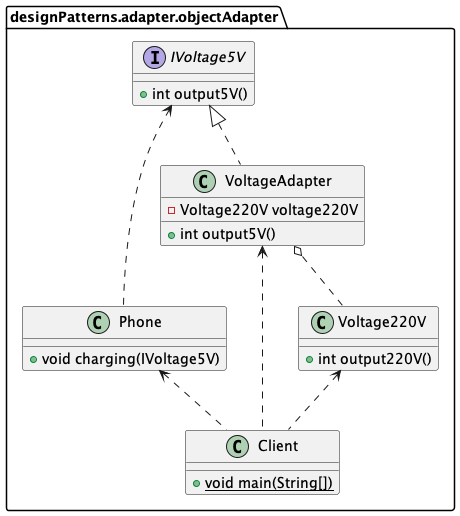

The diagram above was rendered by PlantUML. Its source (embedded in the PNG):
@startuml
class designPatterns.adapter.objectAdapter.Phone {
+ void charging(IVoltage5V)
}
class designPatterns.adapter.objectAdapter.Client {
+ {static} void main(String[])
}
class designPatterns.adapter.objectAdapter.VoltageAdapter {
- Voltage220V voltage220V
+ int output5V()
}
interface designPatterns.adapter.objectAdapter.IVoltage5V {
+ int output5V()
}
class designPatterns.adapter.objectAdapter.Voltage220V {
+ int output220V()
}


designPatterns.adapter.objectAdapter.IVoltage5V <|.. designPatterns.adapter.objectAdapter.VoltageAdapter
designPatterns.adapter.objectAdapter.IVoltage5V <.. designPatterns.adapter.objectAdapter.Phone
designPatterns.adapter.objectAdapter.VoltageAdapter o.. designPatterns.adapter.objectAdapter.Voltage220V
designPatterns.adapter.objectAdapter.Voltage220V <.. designPatterns.adapter.objectAdapter.Client
designPatterns.adapter.objectAdapter.Phone <.. designPatterns.adapter.objectAdapter.Client
designPatterns.adapter.objectAdapter.VoltageAdapter <.. designPatterns.adapter.objectAdapter.Client
@enduml